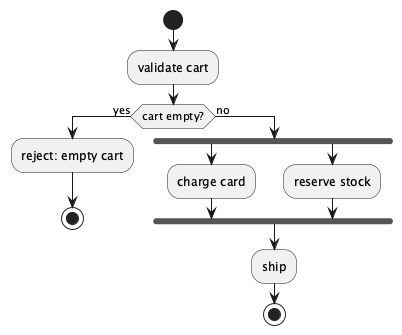

The diagram above was rendered by PlantUML. Its source (embedded in the PNG):
@startuml activity-checkout
start
:validate cart;
if (cart empty?) then (yes)
  :reject: empty cart;
  stop
else (no)
  fork
    :charge card;
  fork again
    :reserve stock;
  end fork
  :ship;
  stop
endif
@enduml